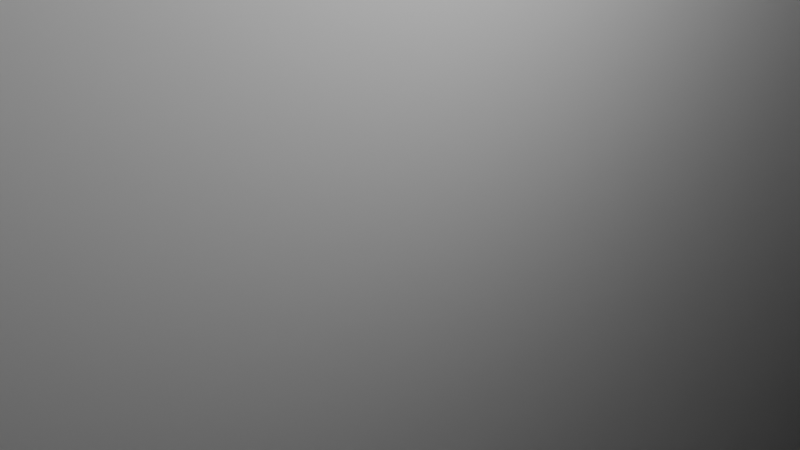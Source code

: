 # Source: ridcat_casein.blend  (saved by Blender 4.0.36; exported with 4.5.12 LTS)
import bpy
from mathutils import Matrix  # noqa: F401  (used for matrix-valued properties, if any)

bpy.ops.wm.read_factory_settings(use_empty=True)
scene = bpy.context.scene
scene.name = 'Scene'

# ---- collections
col_collection = bpy.data.collections.new('Collection'); scene.collection.children.link(col_collection)

# ---- world
world_world = bpy.data.worlds.new('World'); scene.world = world_world
world_world.use_nodes = True; world_world.node_tree.nodes.clear()
_N = world_world.node_tree.nodes; _L = world_world.node_tree.links
n0 = _N.new('ShaderNodeOutputWorld'); n0.name = 'World Output'; n0.location = (300, 300)
n1 = _N.new('ShaderNodeBackground'); n1.name = 'Background'; n1.location = (10, 300)
n1.inputs[0].default_value = (0.05088, 0.05088, 0.05088, 1.0)
_L.new(n1.outputs[0], n0.inputs[0])
n0.is_active_output = True
world_world.color = (0.05088, 0.05088, 0.05088)
world_world.use_sun_shadow = False
world_world.sun_shadow_jitter_overblur = 0.0

# ---- cameras
cam_camera = bpy.data.cameras.new('Camera')
cam_camera.clip_end = 100.0
cam_camera.ortho_scale = 7.314

# ---- lights
light_light = bpy.data.lights.new('Light', 'POINT')
light_light.transmission_factor = 0.0
light_light.use_soft_falloff = False
light_light.energy = 1000.0
light_light.shadow_soft_size = 0.1
light_light.shadow_maximum_resolution = 0.006
light_light.use_absolute_resolution = True

# ---- meshes
me_ridcat_case_ingresso = bpy.data.meshes.new('ridcat_case_ingresso')
me_ridcat_case_ingresso.from_pydata([(0.0, 56.58, -18.86), (0.0, 18.42, -6.14), (114.0, 56.58, -18.86), (114.0, 18.42, -6.14), (114.0, 60.0, 10.25), (114.0, 43.45, 24.13), (114.0, 29.24, 20.3), (114.0, 14.7, 17.99), (114.0, -1.412e-13, 17.22), (114.0, -60.0, 10.25), (114.0, -59.65, 9.123), (114.0, 59.65, 9.123), (114.0, -14.7, 17.99), (114.0, -29.24, 20.3), (114.0, -43.45, 24.13), (114.0, 58.48, 29.54), (114.0, 57.18, 29.43), (114.0, 59.58, 28.83), (114.0, 60.0, 27.6), (114.0, 58.73, 8.388), (114.0, -58.73, 8.388), (114.0, 44.52, 3.536), (114.0, -44.52, 3.536), (114.0, 29.92, 0.03887), (114.0, -29.92, 0.03887), (114.0, 15.05, -2.074), (114.0, -15.05, -2.074), (114.0, 16.15, -4.588), (114.0, -16.15, -4.588), (114.0, -18.42, -6.14), (114.0, -56.58, -18.86), (114.0, 58.36, -19.91), (114.0, -58.36, -19.91), (114.0, 59.57, -21.58), (114.0, -59.57, -21.58), (114.0, 60.0, -23.6), (114.0, -60.0, -23.6), (114.0, 60.0, -30.0), (114.0, -60.0, -30.0), (114.0, -57.18, 29.43), (114.0, -58.48, 29.54), (114.0, -59.58, 28.83), (114.0, -60.0, 27.6), (0.0, 37.5, 106.4), (0.0, 37.27, 105.5), (0.0, -37.27, 105.5), (0.0, -37.5, 106.4), (0.0, 7.184e-14, 113.2), (0.0, 7.718, 113.9), (0.0, 15.2, 115.9), (0.0, 22.2, 119.2), (0.0, 28.52, 123.7), (0.0, 37.5, 128.0), (0.0, -37.5, 128.0), (0.0, -28.52, 123.7), (0.0, -22.2, 119.2), (0.0, -15.2, 115.9), (0.0, -7.718, 113.9), (0.0, 36.18, 129.8), (0.0, 37.14, 129.1), (0.0, 34.97, 129.9), (0.0, 33.96, 129.2), (0.0, -34.97, 129.9), (0.0, -33.96, 129.2), (0.0, -36.18, 129.8), (0.0, -37.14, 129.1), (0.0, 15.0, -1.396), (0.0, -15.0, 91.18), (0.0, 15.0, 91.18), (0.0, -15.45, 93.24), (0.0, 15.45, 93.24), (0.0, -16.7, 94.94), (0.0, 16.7, 94.94), (0.0, -18.55, 95.96), (0.0, 18.55, 95.96), (0.0, -27.95, 99.64), (0.0, 27.95, 99.64), (0.0, -36.65, 104.7), (0.0, 36.65, 104.7), (0.0, -15.0, -1.396), (0.0, 15.43, -3.418), (0.0, -15.43, -3.418), (0.0, 16.64, -5.095), (0.0, -16.64, -5.095), (0.0, -18.42, -6.14), (0.0, -56.58, -18.86), (0.0, 58.36, -19.91), (0.0, -58.36, -19.91), (0.0, 59.57, -21.58), (0.0, -59.57, -21.58), (0.0, 60.0, -23.6), (0.0, -60.0, -23.6), (0.0, 60.0, -30.0), (0.0, -60.0, -30.0), (47.5, 15.0, 91.18), (47.5, 15.0, 18.02), (47.0, 15.0, 18.02), (47.0, 15.0, -1.396), (47.0, 29.43, 20.35), (47.0, 60.0, 10.25), (47.0, 43.55, 24.16), (47.0, 59.65, 9.123), (47.0, 58.73, 8.388), (47.0, 44.52, 3.536), (47.0, 29.92, 0.03887), (47.0, 15.05, -2.074), (47.0, 58.48, 29.54), (47.0, 59.58, 28.83), (47.0, 57.18, 29.43), (47.0, 60.0, 27.6), (47.5, -15.0, 91.18), (47.5, -15.0, 18.02), (47.0, -15.0, 18.02), (47.0, -15.0, -1.396), (47.0, -43.55, 24.16), (47.0, -29.43, 20.35), (47.0, -60.0, 10.25), (47.0, -15.05, -2.074), (47.0, -29.92, 0.03887), (47.0, -44.52, 3.536), (47.0, -58.73, 8.388), (47.0, -59.65, 9.123), (47.0, -57.18, 29.43), (47.0, -58.48, 29.54), (47.0, -59.58, 28.83), (47.0, -60.0, 27.6), (47.5, -18.55, 95.96), (47.5, -27.95, 99.64), (47.5, -36.65, 104.7), (47.5, 37.5, 106.4), (47.5, 37.5, 128.0), (47.5, 28.52, 123.7), (47.5, 22.2, 119.2), (47.5, 15.2, 115.9), (47.5, 7.718, 113.9), (47.5, 7.184e-14, 113.2), (47.5, -37.5, 106.4), (47.5, -37.27, 105.5), (47.5, 37.27, 105.5), (47.5, -7.718, 113.9), (47.5, -15.2, 115.9), (47.5, -22.2, 119.2), (47.5, -28.52, 123.7), (47.5, -37.5, 128.0), (47.5, 36.18, 129.8), (47.5, 34.97, 129.9), (47.5, 37.14, 129.1), (47.5, 33.96, 129.2), (47.5, -34.97, 129.9), (47.5, -36.18, 129.8), (47.5, -33.96, 129.2), (47.5, -37.14, 129.1), (47.5, 36.65, 104.7), (47.5, 27.95, 99.64), (47.5, 18.55, 95.96), (47.5, 16.7, 94.94), (47.5, -16.7, 94.94), (47.5, 15.45, 93.24), (47.5, -15.45, 93.24), (47.5, 5.009, 17.31), (47.5, -5.009, 17.31)], [], [(0, 1, 2), (2, 1, 3), (4, 5, 6), (4, 6, 7), (4, 7, 8), (4, 8, 9), (4, 9, 10), (4, 10, 11), (9, 8, 12), (9, 12, 13), (9, 13, 14), (15, 16, 17), (17, 16, 5), (17, 5, 18), (18, 5, 4), (11, 10, 19), (19, 10, 20), (19, 20, 21), (21, 20, 22), (21, 22, 23), (23, 22, 24), (23, 24, 25), (25, 24, 26), (25, 26, 27), (27, 26, 28), (27, 28, 3), (3, 28, 29), (3, 29, 2), (2, 29, 30), (2, 30, 31), (31, 30, 32), (31, 32, 33), (33, 32, 34), (33, 34, 35), (35, 34, 36), (35, 36, 37), (37, 36, 38), (39, 40, 14), (14, 40, 41), (14, 41, 9), (9, 41, 42), (43, 44, 45), (43, 45, 46), (43, 46, 47), (43, 47, 48), (43, 48, 49), (43, 49, 50), (43, 50, 51), (43, 51, 52), (46, 53, 54), (46, 54, 55), (46, 55, 56), (46, 56, 57), (46, 57, 47), (58, 59, 60), (60, 59, 61), (59, 52, 61), (61, 52, 51), (62, 63, 64), (64, 63, 65), (63, 54, 65), (65, 54, 53), (66, 67, 68), (68, 67, 69), (68, 69, 70), (70, 69, 71), (70, 71, 72), (72, 71, 73), (72, 73, 74), (74, 73, 75), (74, 75, 76), (76, 75, 77), (76, 77, 78), (78, 77, 45), (78, 45, 44), (67, 66, 79), (79, 66, 80), (79, 80, 81), (81, 80, 82), (81, 82, 83), (83, 82, 1), (83, 1, 84), (84, 1, 0), (84, 0, 85), (85, 0, 86), (85, 86, 87), (87, 86, 88), (87, 88, 89), (89, 88, 90), (89, 90, 91), (91, 90, 92), (91, 92, 93), (90, 35, 92), (92, 35, 37), (0, 2, 86), (86, 2, 31), (86, 31, 88), (88, 31, 33), (88, 33, 90), (90, 33, 35), (68, 94, 95), (68, 95, 96), (68, 96, 97), (68, 97, 66), (96, 98, 99), (98, 100, 99), (97, 96, 99), (97, 99, 101), (97, 101, 102), (97, 102, 103), (97, 103, 104), (97, 104, 105), (106, 107, 108), (108, 107, 100), (107, 109, 100), (100, 109, 99), (102, 19, 103), (103, 19, 21), (103, 21, 104), (104, 21, 23), (104, 23, 105), (105, 23, 25), (80, 66, 97), (80, 97, 105), (80, 105, 25), (80, 25, 27), (80, 27, 82), (82, 27, 1), (1, 27, 3), (84, 85, 29), (29, 85, 30), (110, 67, 111), (111, 67, 112), (67, 79, 112), (112, 79, 113), (114, 115, 116), (113, 117, 118), (113, 118, 119), (113, 119, 120), (113, 120, 121), (113, 121, 116), (113, 116, 115), (113, 115, 112), (122, 114, 123), (123, 114, 124), (114, 116, 124), (124, 116, 125), (117, 26, 118), (118, 26, 24), (118, 24, 119), (119, 24, 22), (119, 22, 120), (120, 22, 20), (79, 81, 113), (113, 81, 117), (81, 28, 117), (117, 28, 26), (81, 83, 28), (28, 83, 84), (28, 84, 29), (93, 38, 91), (91, 38, 36), (91, 36, 89), (89, 36, 34), (89, 34, 87), (87, 34, 32), (87, 32, 85), (85, 32, 30), (73, 126, 75), (75, 126, 127), (75, 127, 77), (77, 127, 128), (129, 130, 131), (129, 131, 132), (129, 132, 133), (129, 133, 134), (129, 134, 135), (129, 135, 136), (129, 136, 137), (129, 137, 138), (136, 135, 139), (136, 139, 140), (136, 140, 141), (136, 141, 142), (136, 142, 143), (144, 145, 146), (146, 145, 147), (146, 147, 130), (130, 147, 131), (148, 149, 150), (150, 149, 151), (150, 151, 142), (142, 151, 143), (138, 137, 152), (152, 137, 128), (152, 128, 153), (153, 128, 127), (153, 127, 154), (154, 127, 126), (154, 126, 155), (155, 126, 156), (155, 156, 157), (157, 156, 158), (157, 158, 94), (94, 158, 110), (94, 110, 95), (95, 110, 111), (95, 111, 159), (159, 111, 160), (158, 67, 110), (67, 158, 69), (69, 158, 156), (69, 156, 71), (71, 156, 126), (71, 126, 73), (78, 152, 76), (76, 152, 153), (76, 153, 74), (74, 153, 154), (155, 74, 154), (74, 155, 72), (72, 155, 157), (72, 157, 70), (70, 157, 94), (70, 94, 68), (116, 9, 125), (125, 9, 42), (9, 116, 10), (10, 116, 121), (10, 121, 20), (20, 121, 120), (159, 7, 95), (159, 8, 7), (160, 8, 159), (12, 8, 160), (111, 112, 115), (111, 115, 13), (111, 13, 12), (111, 12, 160), (6, 5, 100), (6, 100, 98), (6, 98, 96), (6, 96, 95), (6, 95, 7), (5, 16, 100), (100, 16, 108), (115, 114, 13), (13, 114, 14), (114, 122, 14), (14, 122, 39), (125, 42, 124), (124, 42, 41), (124, 41, 123), (123, 41, 40), (123, 40, 122), (122, 40, 39), (53, 46, 143), (143, 46, 136), (136, 46, 137), (137, 46, 45), (137, 45, 128), (128, 45, 77), (109, 18, 99), (99, 18, 4), (19, 102, 11), (11, 102, 101), (11, 101, 4), (4, 101, 99), (108, 16, 106), (106, 16, 15), (106, 15, 107), (107, 15, 17), (107, 17, 109), (109, 17, 18), (52, 130, 43), (43, 130, 129), (43, 129, 44), (44, 129, 138), (44, 138, 78), (78, 138, 152), (47, 134, 48), (48, 134, 133), (48, 133, 49), (49, 133, 132), (49, 132, 50), (50, 132, 131), (50, 131, 51), (51, 131, 147), (51, 147, 61), (134, 47, 135), (135, 47, 57), (135, 57, 139), (139, 57, 56), (139, 56, 140), (140, 56, 55), (140, 55, 141), (141, 55, 54), (141, 54, 142), (142, 54, 63), (142, 63, 150), (53, 143, 65), (65, 143, 151), (65, 151, 64), (64, 151, 149), (64, 149, 62), (62, 149, 148), (62, 148, 63), (63, 148, 150), (130, 52, 146), (146, 52, 59), (146, 59, 144), (144, 59, 58), (144, 58, 145), (145, 58, 60), (145, 60, 147), (147, 60, 61), (92, 37, 93), (93, 37, 38)])
me_ridcat_case_ingresso.update()

# ---- objects
ob_light = bpy.data.objects.new('Light', light_light)
ob_camera = bpy.data.objects.new('Camera', cam_camera)
ob_ridcat_case_ingresso = bpy.data.objects.new('ridcat_case_ingresso', me_ridcat_case_ingresso)

# ---- transforms, parenting, visibility, modifiers, constraints
ob_light.location = (4.076, 1.005, 5.904)
ob_light.rotation_euler = (0.6503, 0.05522, 1.866)
ob_light.lock_rotations_4d = False
ob_light.empty_display_type = 'ARROWS'
ob_light.color = (0.0, 0.0, 0.0, 0.0)
ob_light.lineart.crease_threshold = 0.0
ob_camera.location = (7.359, -6.926, 4.958)
ob_camera.rotation_euler = (1.109, 0.0, 0.8149)
ob_camera.lock_rotations_4d = False
ob_camera.empty_display_type = 'ARROWS'
ob_camera.color = (0.0, 0.0, 0.0, 0.0)
ob_camera.display_type = 'WIRE'
ob_camera.lineart.crease_threshold = 0.0
ob_ridcat_case_ingresso.location = (0.0, 0.0, 0.0)

# ---- collection membership
col_collection.objects.link(ob_light)
col_collection.objects.link(ob_camera)
col_collection.objects.link(ob_ridcat_case_ingresso)

# ---- scene / render settings (as saved in the file)
scene.camera = ob_camera
scene.frame_start = 1; scene.frame_end = 250; scene.frame_set(1)
scene.render.engine = 'BLENDER_EEVEE_NEXT'
scene.cycles.sampling_pattern = 'TABULATED_SOBOL'
bpy.context.view_layer.update()
